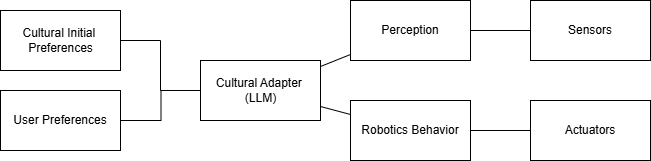

The diagram above was exported from draw.io. Its source (the exported page's mxGraphModel, read from the mxfile embedded in the PNG):
<mxGraphModel dx="1030" dy="527" grid="1" gridSize="10" guides="1" tooltips="1" connect="1" arrows="1" fold="1" page="1" pageScale="1" pageWidth="850" pageHeight="1100" math="0" shadow="0">
  <root>
    <mxCell id="0" />
    <mxCell id="1" parent="0" />
    <mxCell id="4jEToKlQw3ELQACg8vQZ-5" edge="1" parent="1" source="4jEToKlQw3ELQACg8vQZ-1" style="rounded=0;orthogonalLoop=1;jettySize=auto;html=1;edgeStyle=orthogonalEdgeStyle;strokeColor=default;endArrow=none;endFill=0;" target="4jEToKlQw3ELQACg8vQZ-2" value="">
      <mxGeometry relative="1" as="geometry" />
    </mxCell>
    <mxCell id="4jEToKlQw3ELQACg8vQZ-6" edge="1" parent="1" source="4jEToKlQw3ELQACg8vQZ-1" style="rounded=0;orthogonalLoop=1;jettySize=auto;html=1;edgeStyle=orthogonalEdgeStyle;endArrow=none;endFill=0;">
      <mxGeometry relative="1" as="geometry">
        <mxPoint x="250" y="270" as="targetPoint" />
      </mxGeometry>
    </mxCell>
    <mxCell id="4jEToKlQw3ELQACg8vQZ-9" edge="1" parent="1" source="4jEToKlQw3ELQACg8vQZ-1" style="rounded=0;orthogonalLoop=1;jettySize=auto;html=1;endArrow=none;endFill=0;" target="4jEToKlQw3ELQACg8vQZ-8" value="">
      <mxGeometry relative="1" as="geometry" />
    </mxCell>
    <mxCell id="3gGCVlNR_jEgkBfhC0wB-3" edge="1" parent="1" source="4jEToKlQw3ELQACg8vQZ-1" style="rounded=0;orthogonalLoop=1;jettySize=auto;html=1;endArrow=none;endFill=0;" target="3gGCVlNR_jEgkBfhC0wB-2">
      <mxGeometry relative="1" as="geometry" />
    </mxCell>
    <mxCell id="4jEToKlQw3ELQACg8vQZ-1" parent="1" style="verticalLabelPosition=middle;verticalAlign=middle;html=1;shape=mxgraph.basic.rect;fillColor2=none;strokeWidth=1;size=20;indent=5;align=center;labelPosition=center;" value="Cultural Adapter&amp;nbsp;&lt;div&gt;(LLM)&lt;/div&gt;" vertex="1">
      <mxGeometry height="60" width="120" x="330" y="210" as="geometry" />
    </mxCell>
    <mxCell id="4jEToKlQw3ELQACg8vQZ-2" parent="1" style="verticalLabelPosition=middle;verticalAlign=middle;html=1;shape=mxgraph.basic.rect;fillColor2=none;strokeWidth=1;size=20;indent=5;align=center;labelPosition=center;" value="Cultural Initial&amp;nbsp;&lt;div&gt;Preferences&lt;/div&gt;" vertex="1">
      <mxGeometry height="60" width="120" x="130" y="160" as="geometry" />
    </mxCell>
    <mxCell id="4jEToKlQw3ELQACg8vQZ-7" parent="1" style="whiteSpace=wrap;html=1;" value="User Preferences" vertex="1">
      <mxGeometry height="60" width="120" x="130" y="240" as="geometry" />
    </mxCell>
    <mxCell id="4jEToKlQw3ELQACg8vQZ-13" edge="1" parent="1" source="4jEToKlQw3ELQACg8vQZ-8" style="rounded=0;orthogonalLoop=1;jettySize=auto;html=1;edgeStyle=orthogonalEdgeStyle;endArrow=none;endFill=0;" target="4jEToKlQw3ELQACg8vQZ-10" value="">
      <mxGeometry relative="1" as="geometry" />
    </mxCell>
    <mxCell id="4jEToKlQw3ELQACg8vQZ-8" parent="1" style="whiteSpace=wrap;html=1;strokeWidth=1;" value="Perception" vertex="1">
      <mxGeometry height="60" width="120" x="480" y="150" as="geometry" />
    </mxCell>
    <mxCell id="4jEToKlQw3ELQACg8vQZ-10" parent="1" style="whiteSpace=wrap;html=1;strokeWidth=1;" value="Sensors" vertex="1">
      <mxGeometry height="60" width="120" x="660" y="150" as="geometry" />
    </mxCell>
    <mxCell id="4jEToKlQw3ELQACg8vQZ-15" parent="1" style="whiteSpace=wrap;html=1;" value="Actuators" vertex="1">
      <mxGeometry height="60" width="120" x="660" y="250" as="geometry" />
    </mxCell>
    <mxCell id="3gGCVlNR_jEgkBfhC0wB-4" edge="1" parent="1" source="3gGCVlNR_jEgkBfhC0wB-2" style="edgeStyle=orthogonalEdgeStyle;rounded=0;orthogonalLoop=1;jettySize=auto;html=1;entryX=0;entryY=0.5;entryDx=0;entryDy=0;endArrow=none;endFill=0;" target="4jEToKlQw3ELQACg8vQZ-15">
      <mxGeometry relative="1" as="geometry" />
    </mxCell>
    <mxCell id="3gGCVlNR_jEgkBfhC0wB-2" parent="1" style="whiteSpace=wrap;html=1;strokeWidth=1;" value="Robotics Behavior" vertex="1">
      <mxGeometry height="60" width="120" x="480" y="250" as="geometry" />
    </mxCell>
  </root>
</mxGraphModel>